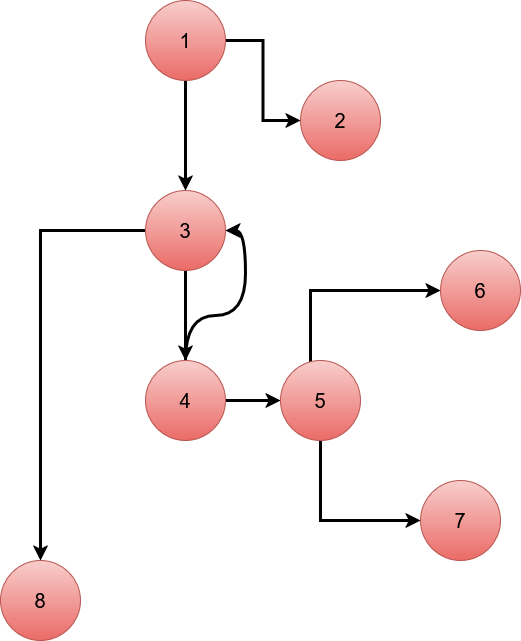

The diagram above was exported from draw.io. Its source (the exported page's mxGraphModel, read from the mxfile embedded in the PNG):
<mxGraphModel dx="1801" dy="776" grid="0" gridSize="1" guides="1" tooltips="1" connect="1" arrows="1" fold="1" page="1" pageScale="1" pageWidth="850" pageHeight="1100" background="light-dark(#FFFFFF,#FFFFFF)" math="0" shadow="0">
  <root>
    <mxCell id="0" />
    <mxCell id="1" parent="0" />
    <mxCell id="TFtD0e2TlCHlOV6Pr5D9-10" value="&lt;font style=&quot;font-size: 20px;&quot;&gt;8&lt;/font&gt;" style="ellipse;whiteSpace=wrap;html=1;aspect=fixed;fillColor=#f8cecc;gradientColor=#ea6b66;strokeColor=#b85450;" vertex="1" parent="1">
      <mxGeometry x="240" y="610" width="80" height="80" as="geometry" />
    </mxCell>
    <mxCell id="TFtD0e2TlCHlOV6Pr5D9-5" value="" style="edgeStyle=orthogonalEdgeStyle;rounded=0;orthogonalLoop=1;jettySize=auto;html=1;strokeColor=light-dark(#000000,#000000);strokeWidth=3;" edge="1" parent="1" source="TFtD0e2TlCHlOV6Pr5D9-1" target="TFtD0e2TlCHlOV6Pr5D9-2">
      <mxGeometry relative="1" as="geometry" />
    </mxCell>
    <mxCell id="TFtD0e2TlCHlOV6Pr5D9-7" value="" style="edgeStyle=orthogonalEdgeStyle;rounded=0;orthogonalLoop=1;jettySize=auto;html=1;strokeColor=light-dark(#000000,#000000);strokeWidth=3;" edge="1" parent="1" source="TFtD0e2TlCHlOV6Pr5D9-1" target="TFtD0e2TlCHlOV6Pr5D9-6">
      <mxGeometry relative="1" as="geometry" />
    </mxCell>
    <mxCell id="TFtD0e2TlCHlOV6Pr5D9-1" value="&lt;font style=&quot;font-size: 20px;&quot;&gt;1&lt;/font&gt;" style="ellipse;whiteSpace=wrap;html=1;aspect=fixed;fillColor=#f8cecc;gradientColor=#ea6b66;strokeColor=#b85450;" vertex="1" parent="1">
      <mxGeometry x="385" y="50" width="80" height="80" as="geometry" />
    </mxCell>
    <mxCell id="TFtD0e2TlCHlOV6Pr5D9-11" value="" style="edgeStyle=orthogonalEdgeStyle;rounded=0;orthogonalLoop=1;jettySize=auto;html=1;fillColor=#f8cecc;gradientColor=#ea6b66;strokeColor=light-dark(#000000,#000000);strokeWidth=3;" edge="1" parent="1" source="TFtD0e2TlCHlOV6Pr5D9-2" target="TFtD0e2TlCHlOV6Pr5D9-10">
      <mxGeometry relative="1" as="geometry" />
    </mxCell>
    <mxCell id="TFtD0e2TlCHlOV6Pr5D9-22" value="" style="edgeStyle=orthogonalEdgeStyle;rounded=0;orthogonalLoop=1;jettySize=auto;html=1;strokeColor=light-dark(#000000,#000000);strokeWidth=3;" edge="1" parent="1" source="TFtD0e2TlCHlOV6Pr5D9-2" target="TFtD0e2TlCHlOV6Pr5D9-14">
      <mxGeometry relative="1" as="geometry" />
    </mxCell>
    <mxCell id="TFtD0e2TlCHlOV6Pr5D9-2" value="&lt;font style=&quot;font-size: 20px;&quot;&gt;3&lt;/font&gt;" style="ellipse;whiteSpace=wrap;html=1;aspect=fixed;fillColor=#f8cecc;gradientColor=#ea6b66;strokeColor=#b85450;" vertex="1" parent="1">
      <mxGeometry x="385" y="240" width="80" height="80" as="geometry" />
    </mxCell>
    <mxCell id="TFtD0e2TlCHlOV6Pr5D9-6" value="&lt;font style=&quot;font-size: 20px;&quot;&gt;2&lt;/font&gt;" style="ellipse;whiteSpace=wrap;html=1;aspect=fixed;fillColor=#f8cecc;gradientColor=#ea6b66;strokeColor=#b85450;" vertex="1" parent="1">
      <mxGeometry x="540" y="130" width="80" height="80" as="geometry" />
    </mxCell>
    <mxCell id="TFtD0e2TlCHlOV6Pr5D9-21" style="edgeStyle=orthogonalEdgeStyle;rounded=0;orthogonalLoop=1;jettySize=auto;html=1;entryX=1;entryY=0.5;entryDx=0;entryDy=0;curved=1;strokeColor=light-dark(#000000,#000000);strokeWidth=3;" edge="1" parent="1" source="TFtD0e2TlCHlOV6Pr5D9-14" target="TFtD0e2TlCHlOV6Pr5D9-2">
      <mxGeometry relative="1" as="geometry" />
    </mxCell>
    <mxCell id="TFtD0e2TlCHlOV6Pr5D9-24" value="" style="edgeStyle=orthogonalEdgeStyle;rounded=0;orthogonalLoop=1;jettySize=auto;html=1;strokeColor=light-dark(#000000,#000000);strokeWidth=3;" edge="1" parent="1" source="TFtD0e2TlCHlOV6Pr5D9-14" target="TFtD0e2TlCHlOV6Pr5D9-23">
      <mxGeometry relative="1" as="geometry" />
    </mxCell>
    <mxCell id="TFtD0e2TlCHlOV6Pr5D9-14" value="&lt;font style=&quot;font-size: 20px;&quot;&gt;4&lt;/font&gt;" style="ellipse;whiteSpace=wrap;html=1;aspect=fixed;fillColor=#f8cecc;gradientColor=#ea6b66;strokeColor=#b85450;" vertex="1" parent="1">
      <mxGeometry x="385" y="410" width="80" height="80" as="geometry" />
    </mxCell>
    <mxCell id="TFtD0e2TlCHlOV6Pr5D9-27" value="" style="edgeStyle=orthogonalEdgeStyle;rounded=0;orthogonalLoop=1;jettySize=auto;html=1;strokeColor=light-dark(#000000,#000000);strokeWidth=3;" edge="1" parent="1" source="TFtD0e2TlCHlOV6Pr5D9-23" target="TFtD0e2TlCHlOV6Pr5D9-26">
      <mxGeometry relative="1" as="geometry">
        <Array as="points">
          <mxPoint x="550" y="340" />
        </Array>
      </mxGeometry>
    </mxCell>
    <mxCell id="TFtD0e2TlCHlOV6Pr5D9-29" value="" style="edgeStyle=orthogonalEdgeStyle;rounded=0;orthogonalLoop=1;jettySize=auto;html=1;strokeColor=light-dark(#000000,#000000);strokeWidth=3;" edge="1" parent="1" source="TFtD0e2TlCHlOV6Pr5D9-23" target="TFtD0e2TlCHlOV6Pr5D9-28">
      <mxGeometry relative="1" as="geometry">
        <Array as="points">
          <mxPoint x="560" y="570" />
        </Array>
      </mxGeometry>
    </mxCell>
    <mxCell id="TFtD0e2TlCHlOV6Pr5D9-23" value="&lt;font style=&quot;font-size: 20px;&quot;&gt;5&lt;/font&gt;" style="ellipse;whiteSpace=wrap;html=1;aspect=fixed;fillColor=#f8cecc;gradientColor=#ea6b66;strokeColor=#b85450;" vertex="1" parent="1">
      <mxGeometry x="520" y="410" width="80" height="80" as="geometry" />
    </mxCell>
    <mxCell id="TFtD0e2TlCHlOV6Pr5D9-26" value="&lt;font style=&quot;font-size: 20px;&quot;&gt;6&lt;/font&gt;" style="ellipse;whiteSpace=wrap;html=1;aspect=fixed;fillColor=#f8cecc;gradientColor=#ea6b66;strokeColor=#b85450;" vertex="1" parent="1">
      <mxGeometry x="680" y="300" width="80" height="80" as="geometry" />
    </mxCell>
    <mxCell id="TFtD0e2TlCHlOV6Pr5D9-28" value="&lt;font style=&quot;font-size: 20px;&quot;&gt;7&lt;/font&gt;" style="ellipse;whiteSpace=wrap;html=1;aspect=fixed;fillColor=#f8cecc;gradientColor=#ea6b66;strokeColor=#b85450;" vertex="1" parent="1">
      <mxGeometry x="660" y="530" width="80" height="80" as="geometry" />
    </mxCell>
  </root>
</mxGraphModel>